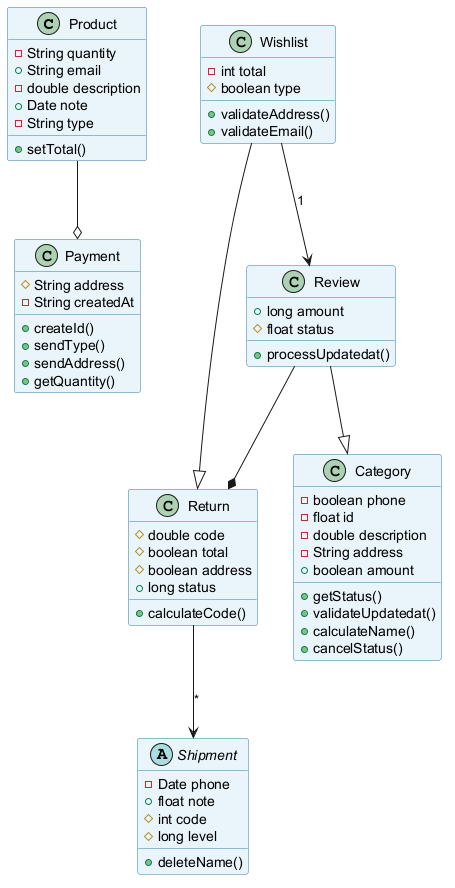

The diagram above was rendered by PlantUML. Its source (embedded in the PNG):
@startuml
skinparam backgroundColor #FFFFFF
skinparam classBackgroundColor #E8F4FA
skinparam classBorderColor #2C7DA0
class Product {
  -String quantity
  +String email
  -double description
  +Date note
  -String type
  +setTotal()
}
class Return {
  #double code
  #boolean total
  #boolean address
  +long status
  +calculateCode()
}
class Review {
  +long amount
  #float status
  +processUpdatedat()
}
class Category {
  -boolean phone
  -float id
  -double description
  -String address
  +boolean amount
  +getStatus()
  +validateUpdatedat()
  +calculateName()
  +cancelStatus()
}
class Payment {
  #String address
  -String createdAt
  +createId()
  +sendType()
  +sendAddress()
  +getQuantity()
}
abstract class Shipment {
  -Date phone
  +float note
  #int code
  #long level
  +deleteName()
}
class Wishlist {
  -int total
  #boolean type
  +validateAddress()
  +validateEmail()
}
Review --* Return
Product --o Payment
Wishlist --> Review : "1"
Review --|> Category
Return --> Shipment : "*"
Wishlist --|> Return
@enduml